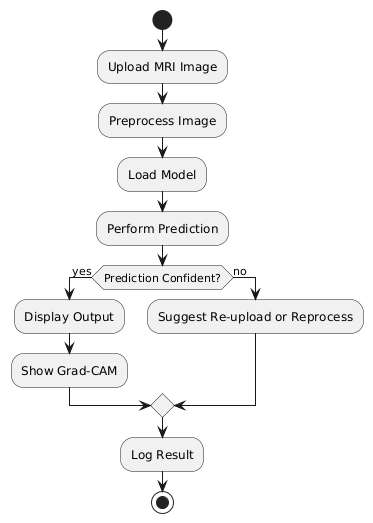

The diagram above was rendered by PlantUML. Its source (embedded in the PNG):
@startuml
start
:Upload MRI Image;
:Preprocess Image;
:Load Model;
:Perform Prediction;
if (Prediction Confident?) then (yes)
  :Display Output;
  :Show Grad-CAM;
else (no)
  :Suggest Re-upload or Reprocess;
endif
:Log Result;
stop
@enduml